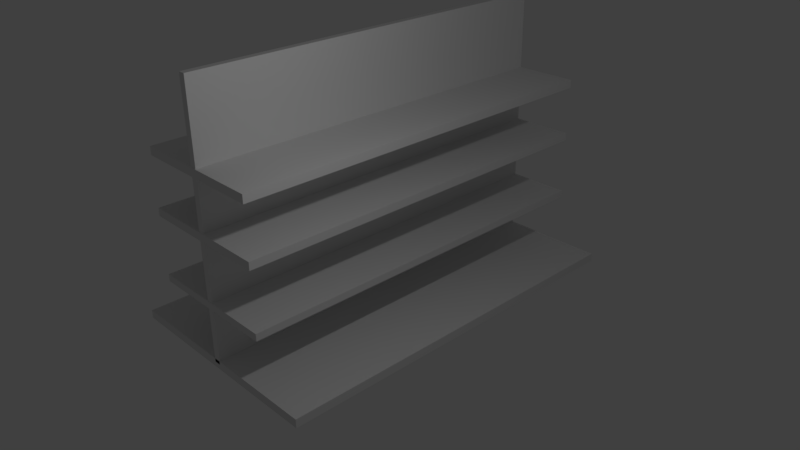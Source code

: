 # Source: shelfDouble.blend  (saved by Blender 2.77.0; exported with 4.5.12 LTS)
import bpy
from mathutils import Matrix  # noqa: F401  (used for matrix-valued properties, if any)

bpy.ops.wm.read_factory_settings(use_empty=True)
scene = bpy.context.scene
scene.name = 'Scene'

# ---- collections
col_collection_1 = bpy.data.collections.new('Collection 1'); scene.collection.children.link(col_collection_1)

# ---- materials (node trees are filled in below, after node groups)
mat_woodmat = bpy.data.materials.new('WoodMat')
mat_woodmat.alpha_threshold = 0.0
mat_woodmat.use_transparent_shadow = False
mat_woodmat.roughness = 0.5
mat_woodmat.specular_intensity = 0.3125

# ---- material node trees

# ---- world
world_world = bpy.data.worlds.new('World'); scene.world = world_world
world_world.color = (0.05088, 0.05088, 0.05088)
world_world.use_sun_shadow = False
world_world.sun_shadow_jitter_overblur = 0.0
world_world.cycles.sampling_method = 'MANUAL'

# ---- cameras
cam_camera = bpy.data.cameras.new('Camera')
cam_camera.clip_end = 100.0
cam_camera.lens = 35.0
cam_camera.sensor_width = 32.0
cam_camera.sensor_height = 18.0
cam_camera.ortho_scale = 7.314
cam_camera.dof.focus_distance = 0.0
cam_camera.dof.aperture_fstop = 128.0

# ---- lights
light_lamp = bpy.data.lights.new('Lamp', 'POINT')
light_lamp.transmission_factor = 0.0
light_lamp.cutoff_distance = 30.0
light_lamp.energy = 100.0
light_lamp.shadow_buffer_clip_start = 1.001
light_lamp.shadow_soft_size = 0.1
light_lamp.shadow_maximum_resolution = 0.006
light_lamp.use_absolute_resolution = True

# ---- meshes
me_cube_003 = bpy.data.meshes.new('Cube.003')
me_cube_003.from_pydata([(-2.908, -1.159, -1.0), (-2.908, -1.159, -0.8524), (-2.908, 5.632, -1.0), (-2.908, 5.632, -0.8524), (1.0, -1.159, -1.0), (1.0, -1.159, -0.8524), (1.0, 5.632, -1.0), (1.0, 5.632, -0.8524), (-1.0, -1.159, -0.9096), (-1.0, -1.159, 3.603), (-1.0, 5.633, -0.9096), (-1.0, 5.633, 3.603), (-0.884, -1.159, -0.9096), (-0.884, -1.159, 3.603), (-0.884, 5.633, -0.9096), (-0.884, 5.633, 3.603), (-2.094, -1.169, 0.04452), (-2.094, -1.169, 0.167), (-2.094, 5.639, 0.04452), (-2.094, 5.639, 0.167), (0.2219, -1.169, 0.04452), (0.2219, -1.169, 0.167), (0.2219, 5.639, 0.04452), (0.2219, 5.639, 0.167), (-2.107, -1.171, 1.159), (-2.107, -1.171, 1.294), (-2.107, 5.627, 1.159), (-2.107, 5.627, 1.294), (0.2272, -1.171, 1.159), (0.2272, -1.171, 1.294), (0.2272, 5.627, 1.159), (0.2272, 5.627, 1.294), (-2.106, -1.161, 2.13), (-2.106, -1.161, 2.272), (-2.106, 5.636, 2.13), (-2.106, 5.636, 2.272), (0.2347, -1.17, 2.13), (0.2347, -1.17, 2.272), (0.2347, 5.636, 2.13), (0.2347, 5.636, 2.272)], [], [(1, 3, 2, 0), (3, 7, 6, 2), (7, 5, 4, 6), (5, 1, 0, 4), (0, 2, 6, 4), (5, 7, 3, 1), (9, 11, 10, 8), (11, 15, 14, 10), (15, 13, 12, 14), (13, 9, 8, 12), (8, 10, 14, 12), (13, 15, 11, 9), (17, 19, 18, 16), (19, 23, 22, 18), (23, 21, 20, 22), (21, 17, 16, 20), (16, 18, 22, 20), (21, 23, 19, 17), (25, 27, 26, 24), (27, 31, 30, 26), (31, 29, 28, 30), (29, 25, 24, 28), (24, 26, 30, 28), (29, 31, 27, 25), (33, 35, 34, 32), (35, 39, 38, 34), (39, 37, 36, 38), (37, 33, 32, 36), (32, 34, 38, 36), (37, 39, 35, 33)])
_uv = me_cube_003.uv_layers.new(name='UVMap')
_uv.uv.foreach_set('vector', [0.6108, 0.9101, 0.2235, 0.9101, 0.2235, 0.9185, 0.6108, 0.9185, 0.356, 0.5256, 0.1331, 0.5256, 0.1331, 0.534, 0.356, 0.534, 0.2235, 0.9192, 0.6108, 0.9192, 0.6108, 0.9276, 0.2235, 0.9276, 0.1331, 0.5165, 0.356, 0.5165, 0.356, 0.5249, 0.1331, 0.5249, 0.6112, 0.3876, 0.6112, 0.0003482, 0.3884, 0.0003482, 0.3884, 0.3876, 0.3884, 0.7756, 0.3884, 0.3883, 0.6112, 0.3883, 0.6112, 0.7756, 0.3877, 0.0003483, 0.0003482, 0.0003482, 0.0003482, 0.2577, 0.3877, 0.2577, 0.6119, 0.9191, 0.6119, 0.9257, 0.8693, 0.9257, 0.8693, 0.9191, 0.0003482, 0.2584, 0.3877, 0.2584, 0.3877, 0.5158, 0.0003482, 0.5158, 0.6119, 0.9184, 0.6119, 0.9118, 0.8693, 0.9118, 0.8693, 0.9184, 0.7601, 0.7767, 0.7601, 0.3893, 0.7534, 0.3893, 0.7534, 0.7767, 0.7461, 0.7767, 0.7461, 0.3893, 0.7527, 0.3893, 0.7527, 0.7767, 0.6118, 0.9627, 0.2235, 0.9627, 0.2235, 0.9697, 0.6118, 0.9697, 0.2652, 0.5523, 0.1331, 0.5523, 0.1331, 0.5593, 0.2652, 0.5593, 0.2235, 0.9704, 0.6118, 0.9704, 0.6118, 0.9773, 0.2235, 0.9773, 0.1331, 0.5599, 0.2652, 0.5599, 0.2652, 0.5669, 0.1331, 0.5669, 0.1324, 0.9048, 0.1324, 0.5165, 0.0003482, 0.5165, 0.0003482, 0.9048, 0.7461, 0.3886, 0.7461, 0.0003482, 0.8782, 0.0003482, 0.8782, 0.3886, 0.6112, 0.9543, 0.2235, 0.9543, 0.2235, 0.962, 0.6112, 0.962, 0.3651, 0.5165, 0.3651, 0.6496, 0.3728, 0.6496, 0.3728, 0.5165, 0.2235, 0.9459, 0.6112, 0.9459, 0.6112, 0.9536, 0.2235, 0.9536, 0.3567, 0.6496, 0.3567, 0.5165, 0.3644, 0.5165, 0.3644, 0.6496, 0.6112, 0.7763, 0.2235, 0.7763, 0.2235, 0.9094, 0.6112, 0.9094, 0.9997, 0.9111, 0.6119, 0.9111, 0.6119, 0.778, 0.9997, 0.778, 0.6112, 0.9371, 0.2235, 0.9371, 0.2235, 0.9452, 0.6112, 0.9452, 0.2666, 0.5435, 0.1331, 0.5435, 0.1331, 0.5516, 0.2666, 0.5516, 0.2235, 0.9283, 0.6117, 0.9283, 0.6117, 0.9364, 0.2235, 0.9364, 0.1331, 0.5347, 0.2666, 0.5347, 0.2666, 0.5428, 0.1331, 0.5428, 0.6119, 0.0008188, 0.6119, 0.3885, 0.7454, 0.3885, 0.7454, 0.0003482, 0.7454, 0.3892, 0.7454, 0.7773, 0.6119, 0.7773, 0.6119, 0.3897])
me_cube_003.materials.append(mat_woodmat)
me_cube_003.use_remesh_preserve_volume = False
me_cube_003.use_remesh_preserve_attributes = False
me_cube_003.use_mirror_vertex_groups = False
me_cube_003.update()

# ---- objects
ob_cube = bpy.data.objects.new('Cube', me_cube_003)
ob_lamp = bpy.data.objects.new('Lamp', light_lamp)
ob_camera = bpy.data.objects.new('Camera', cam_camera)

# ---- transforms, parenting, visibility, modifiers, constraints
ob_cube.location = (1.003, 1.146, 1.01)
ob_cube.lineart.crease_threshold = 0.0
ob_lamp.location = (4.076, 1.005, 5.904)
ob_lamp.rotation_euler = (0.6503, 0.05522, 1.866)
ob_lamp.lock_rotations_4d = False
ob_lamp.empty_display_type = 'ARROWS'
ob_lamp.color = (0.0, 0.0, 0.0, 0.0)
ob_lamp.lineart.crease_threshold = 0.0
ob_camera.location = (9.933, -5.423, 7.82)
ob_camera.rotation_euler = (1.109, 0.01082, 0.8149)
ob_camera.lock_rotations_4d = False
ob_camera.empty_display_type = 'ARROWS'
ob_camera.color = (0.0, 0.0, 0.0, 0.0)
ob_camera.display_type = 'WIRE'
ob_camera.lineart.crease_threshold = 0.0

# ---- collection membership
col_collection_1.objects.link(ob_cube)
col_collection_1.objects.link(ob_lamp)
col_collection_1.objects.link(ob_camera)

# ---- scene / render settings (as saved in the file)
scene.camera = ob_camera
scene.frame_start = 1; scene.frame_end = 250; scene.frame_set(3)
scene.render.engine = 'BLENDER_EEVEE_NEXT'
scene.render.resolution_percentage = 50
scene.render.dither_intensity = 0.0
scene.cycles.use_denoising = False
scene.cycles.samples = 128
scene.cycles.sampling_pattern = 'TABULATED_SOBOL'
scene.cycles.light_sampling_threshold = 0.0
scene.cycles.use_adaptive_sampling = False
scene.cycles.use_light_tree = False
scene.cycles.blur_glossy = 0.0
scene.cycles.sample_clamp_indirect = 0.0
scene.view_settings.view_transform = 'Standard'
bpy.context.view_layer.update()
